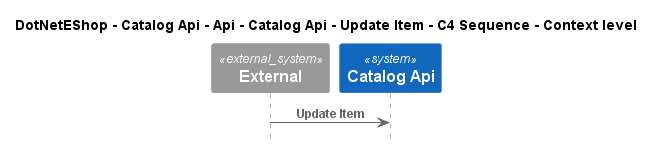

The diagram above was rendered by PlantUML. Its source (embedded in the PNG):
@startuml
!include ..\..\..\..\..\..\..\..\..\.c4s\C4_Sequence.puml

title DotNetEShop - Catalog Api - Api - Catalog Api - Update Item - C4 Sequence - Context level

System_Ext(C4InterFlow.SoftwareSystems.ExternalSystem, "External", "")
System(DotNetEShop.SoftwareSystems.CatalogApi, "Catalog Api", "")

Rel(C4InterFlow.SoftwareSystems.ExternalSystem, DotNetEShop.SoftwareSystems.CatalogApi, "Update Item")


@enduml